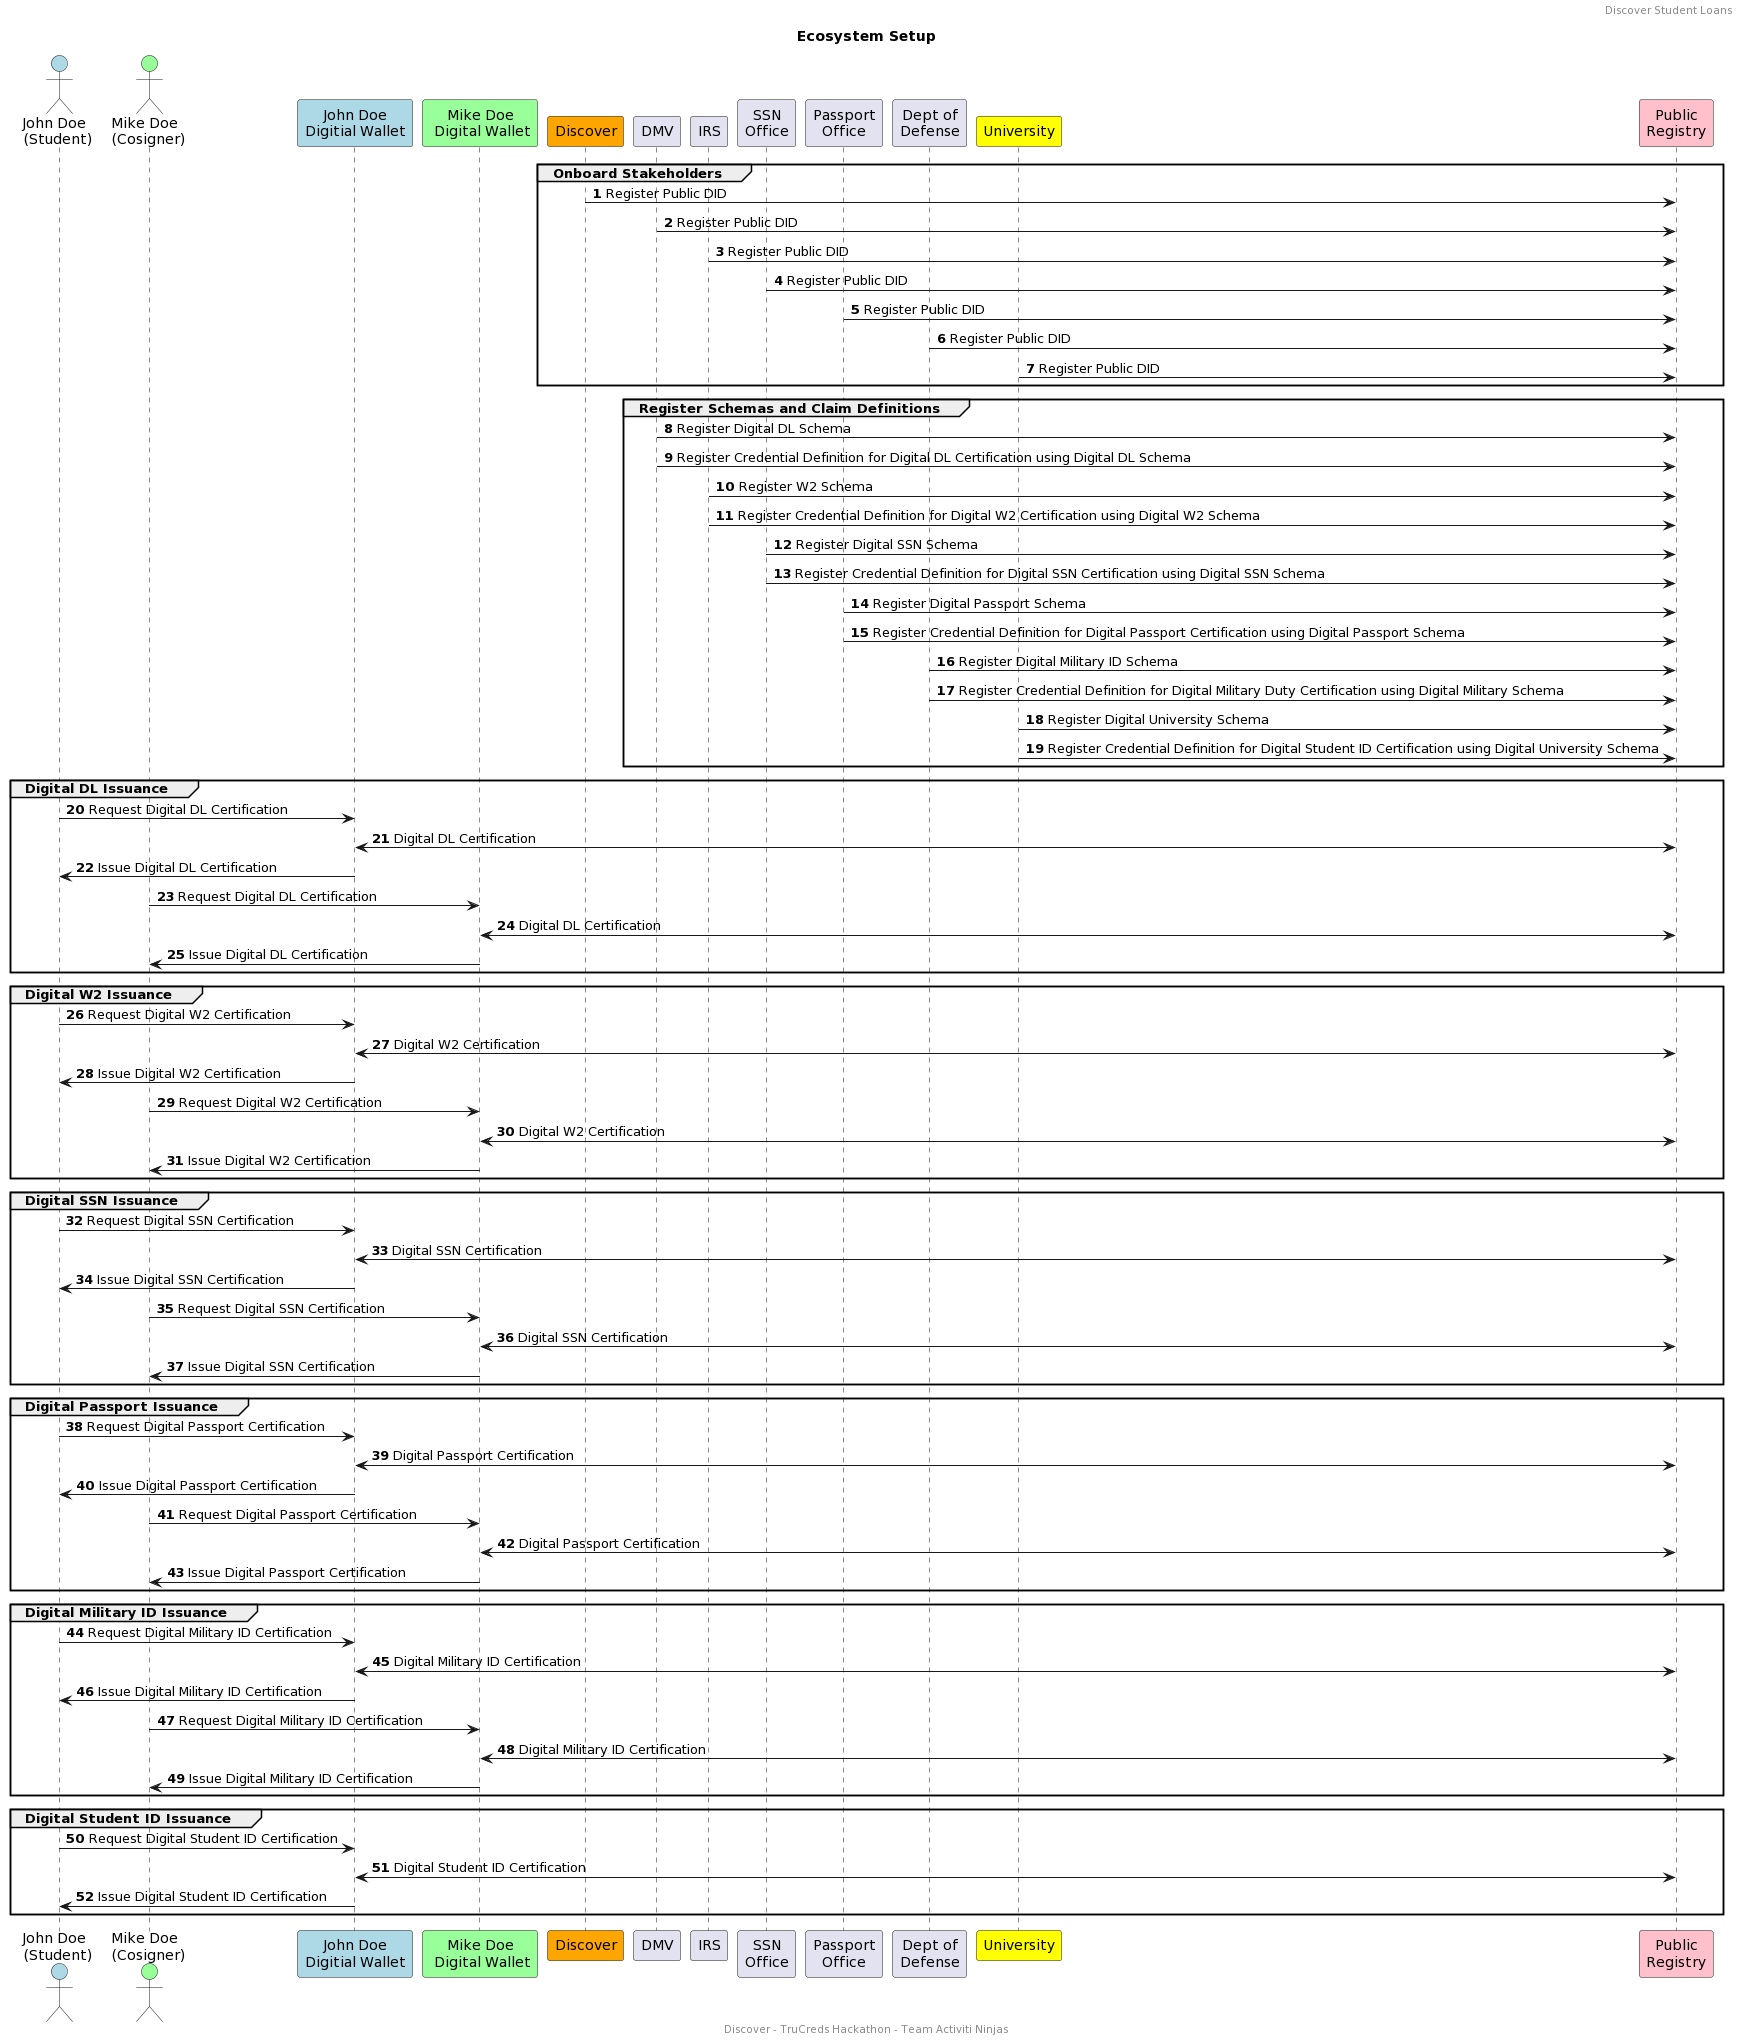

The diagram above was rendered by PlantUML. Its source (embedded in the PNG):
@startuml
header Discover Student Loans
footer Discover - TruCreds Hackathon - Team Activiti Ninjas

title Ecosystem Setup

autonumber 1
skinparam noteBorderColor black

actor "John Doe \n (Student)" as STUDENT #lightblue
actor "Mike Doe \n (Cosigner)" as COSIGNER #99FF99
participant "John Doe\nDigitial Wallet" as SWALLET #lightblue
participant "Mike Doe\n Digital Wallet" as CWALLET #99FF99
participant "Discover" as DFS #orange
participant "DMV" as DMV
participant "IRS" as IRS
participant "SSN\nOffice" as SSN
participant "Passport\nOffice" as PASSPORT
participant "Dept of\nDefense" as MILITARY
participant "University" as UNIVERSITY #yellow
participant "Public\nRegistry" as REGISTRY #pink

group Onboard Stakeholders 
DFS->REGISTRY: Register Public DID
DMV->REGISTRY: Register Public DID
IRS->REGISTRY: Register Public DID
SSN->REGISTRY: Register Public DID
PASSPORT->REGISTRY: Register Public DID
MILITARY->REGISTRY: Register Public DID
UNIVERSITY->REGISTRY: Register Public DID
end

group Register Schemas and Claim Definitions
DMV->REGISTRY: Register Digital DL Schema
DMV->REGISTRY: Register Credential Definition for Digital DL Certification using Digital DL Schema
IRS->REGISTRY: Register W2 Schema
IRS->REGISTRY: Register Credential Definition for Digital W2 Certification using Digital W2 Schema
SSN->REGISTRY: Register Digital SSN Schema
SSN->REGISTRY: Register Credential Definition for Digital SSN Certification using Digital SSN Schema
PASSPORT->REGISTRY: Register Digital Passport Schema
PASSPORT->REGISTRY: Register Credential Definition for Digital Passport Certification using Digital Passport Schema
MILITARY->REGISTRY: Register Digital Military ID Schema
MILITARY->REGISTRY: Register Credential Definition for Digital Military Duty Certification using Digital Military Schema
UNIVERSITY->REGISTRY: Register Digital University Schema
UNIVERSITY->REGISTRY: Register Credential Definition for Digital Student ID Certification using Digital University Schema
end

group Digital DL Issuance   
STUDENT->SWALLET: Request Digital DL Certification
SWALLET<->REGISTRY: Digital DL Certification
SWALLET->STUDENT: Issue Digital DL Certification

COSIGNER->CWALLET: Request Digital DL Certification
CWALLET<->REGISTRY: Digital DL Certification
CWALLET->COSIGNER: Issue Digital DL Certification
end

group Digital W2 Issuance   
STUDENT->SWALLET: Request Digital W2 Certification
SWALLET<->REGISTRY: Digital W2 Certification
SWALLET->STUDENT: Issue Digital W2 Certification

COSIGNER->CWALLET: Request Digital W2 Certification
CWALLET<->REGISTRY: Digital W2 Certification
CWALLET->COSIGNER: Issue Digital W2 Certification
end

group Digital SSN Issuance   
STUDENT->SWALLET: Request Digital SSN Certification
SWALLET<->REGISTRY: Digital SSN Certification
SWALLET->STUDENT: Issue Digital SSN Certification

COSIGNER->CWALLET: Request Digital SSN Certification
CWALLET<->REGISTRY: Digital SSN Certification
CWALLET->COSIGNER: Issue Digital SSN Certification
end

group Digital Passport Issuance   
STUDENT->SWALLET: Request Digital Passport Certification
SWALLET<->REGISTRY: Digital Passport Certification
SWALLET->STUDENT: Issue Digital Passport Certification

COSIGNER->CWALLET: Request Digital Passport Certification
CWALLET<->REGISTRY: Digital Passport Certification
CWALLET->COSIGNER: Issue Digital Passport Certification
end

group Digital Military ID Issuance   
STUDENT->SWALLET: Request Digital Military ID Certification
SWALLET<->REGISTRY: Digital Military ID Certification
SWALLET->STUDENT: Issue Digital Military ID Certification

COSIGNER->CWALLET: Request Digital Military ID Certification
CWALLET<->REGISTRY: Digital Military ID Certification
CWALLET->COSIGNER: Issue Digital Military ID Certification
end

group Digital Student ID Issuance   
STUDENT->SWALLET: Request Digital Student ID Certification
SWALLET<->REGISTRY: Digital Student ID Certification
SWALLET->STUDENT: Issue Digital Student ID Certification
end
@enduml